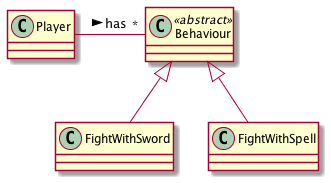

The diagram above was rendered by PlantUML. Its source (embedded in the PNG):
@startuml
class Player
class Behaviour <<abstract>>

Player - "*" Behaviour : has >

Behaviour <|-- FightWithSword
Behaviour <|-- FightWithSpell
@enduml